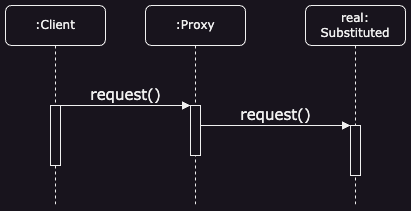

The diagram above was exported from draw.io. Its source (the exported page's mxGraphModel, read from the mxfile embedded in the PNG):
<mxGraphModel dx="1026" dy="688" grid="1" gridSize="10" guides="1" tooltips="1" connect="1" arrows="1" fold="1" page="1" pageScale="1" pageWidth="1100" pageHeight="850" background="none" math="0" shadow="0">
  <root>
    <mxCell id="0" />
    <mxCell id="1" parent="0" />
    <mxCell id="7baba1c4bc27f4b0-2" value=":Proxy" style="shape=umlLifeline;perimeter=lifelinePerimeter;whiteSpace=wrap;html=1;container=1;collapsible=0;recursiveResize=0;outlineConnect=0;rounded=1;shadow=0;comic=0;labelBackgroundColor=none;strokeWidth=1;fontFamily=Verdana;fontSize=12;align=center;" parent="1" vertex="1">
      <mxGeometry x="240" y="80" width="100" height="200" as="geometry" />
    </mxCell>
    <mxCell id="7baba1c4bc27f4b0-10" value="" style="html=1;points=[];perimeter=orthogonalPerimeter;rounded=0;shadow=0;comic=0;labelBackgroundColor=none;strokeWidth=1;fontFamily=Verdana;fontSize=12;align=center;" parent="7baba1c4bc27f4b0-2" vertex="1">
      <mxGeometry x="45" y="100" width="10" height="50" as="geometry" />
    </mxCell>
    <mxCell id="7baba1c4bc27f4b0-3" value="real:&lt;br&gt;Substituted" style="shape=umlLifeline;perimeter=lifelinePerimeter;whiteSpace=wrap;html=1;container=1;collapsible=0;recursiveResize=0;outlineConnect=0;rounded=1;shadow=0;comic=0;labelBackgroundColor=none;strokeWidth=1;fontFamily=Verdana;fontSize=12;align=center;" parent="1" vertex="1">
      <mxGeometry x="400" y="80" width="100" height="200" as="geometry" />
    </mxCell>
    <mxCell id="7baba1c4bc27f4b0-13" value="" style="html=1;points=[];perimeter=orthogonalPerimeter;rounded=0;shadow=0;comic=0;labelBackgroundColor=none;strokeWidth=1;fontFamily=Verdana;fontSize=12;align=center;" parent="7baba1c4bc27f4b0-3" vertex="1">
      <mxGeometry x="45" y="120" width="10" height="50" as="geometry" />
    </mxCell>
    <mxCell id="7baba1c4bc27f4b0-8" value=":Client" style="shape=umlLifeline;perimeter=lifelinePerimeter;whiteSpace=wrap;html=1;container=1;collapsible=0;recursiveResize=0;outlineConnect=0;rounded=1;shadow=0;comic=0;labelBackgroundColor=none;strokeWidth=1;fontFamily=Verdana;fontSize=12;align=center;" parent="1" vertex="1">
      <mxGeometry x="100" y="80" width="100" height="200" as="geometry" />
    </mxCell>
    <mxCell id="7baba1c4bc27f4b0-9" value="" style="html=1;points=[];perimeter=orthogonalPerimeter;rounded=0;shadow=0;comic=0;labelBackgroundColor=none;strokeWidth=1;fontFamily=Verdana;fontSize=12;align=center;" parent="7baba1c4bc27f4b0-8" vertex="1">
      <mxGeometry x="45" y="100" width="10" height="60" as="geometry" />
    </mxCell>
    <mxCell id="7baba1c4bc27f4b0-11" value="&lt;font style=&quot;font-size: 15px;&quot;&gt;request()&lt;/font&gt;" style="html=1;verticalAlign=bottom;endArrow=block;entryX=0;entryY=0;labelBackgroundColor=none;fontFamily=Verdana;fontSize=12;edgeStyle=elbowEdgeStyle;elbow=vertical;" parent="1" source="7baba1c4bc27f4b0-9" target="7baba1c4bc27f4b0-10" edge="1">
      <mxGeometry relative="1" as="geometry">
        <mxPoint x="220" y="190" as="sourcePoint" />
      </mxGeometry>
    </mxCell>
    <mxCell id="7baba1c4bc27f4b0-14" value="&lt;font style=&quot;font-size: 15px;&quot;&gt;request()&lt;/font&gt;" style="html=1;verticalAlign=bottom;endArrow=block;entryX=0;entryY=0;labelBackgroundColor=none;fontFamily=Verdana;fontSize=12;edgeStyle=elbowEdgeStyle;elbow=vertical;" parent="1" source="7baba1c4bc27f4b0-10" target="7baba1c4bc27f4b0-13" edge="1">
      <mxGeometry relative="1" as="geometry">
        <mxPoint x="370" y="200" as="sourcePoint" />
      </mxGeometry>
    </mxCell>
  </root>
</mxGraphModel>